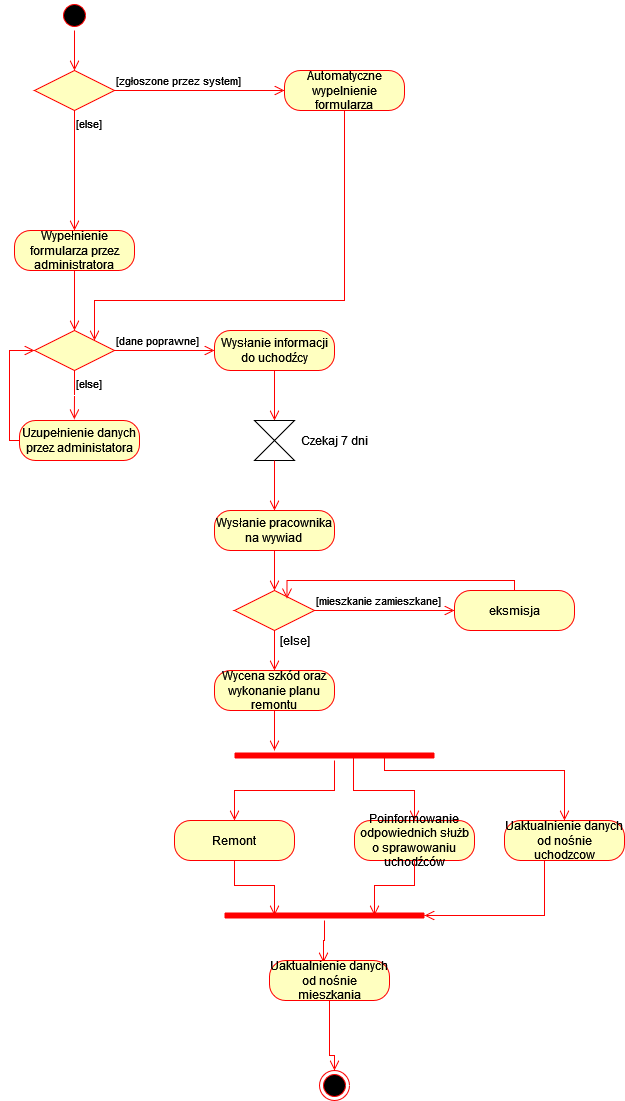

The diagram above was exported from draw.io. Its source (the exported page's mxGraphModel, read from the mxfile embedded in the PNG):
<mxGraphModel dx="886" dy="747" grid="1" gridSize="10" guides="1" tooltips="1" connect="1" arrows="1" fold="1" page="1" pageScale="1" pageWidth="827" pageHeight="1169" math="0" shadow="0">
  <root>
    <mxCell id="0" />
    <mxCell id="1" parent="0" />
    <mxCell id="p36oAo-u4bpHEQn97YH8-1" value="" style="ellipse;html=1;shape=startState;fillColor=#000000;strokeColor=#ff0000;" vertex="1" parent="1">
      <mxGeometry x="405" y="60" width="30" height="30" as="geometry" />
    </mxCell>
    <mxCell id="p36oAo-u4bpHEQn97YH8-2" value="" style="edgeStyle=orthogonalEdgeStyle;html=1;verticalAlign=bottom;endArrow=open;endSize=8;strokeColor=#ff0000;rounded=0;entryX=0.5;entryY=0;entryDx=0;entryDy=0;" edge="1" source="p36oAo-u4bpHEQn97YH8-1" parent="1" target="p36oAo-u4bpHEQn97YH8-5">
      <mxGeometry relative="1" as="geometry">
        <mxPoint x="425" y="110" as="targetPoint" />
      </mxGeometry>
    </mxCell>
    <mxCell id="p36oAo-u4bpHEQn97YH8-5" value="" style="rhombus;whiteSpace=wrap;html=1;fillColor=#ffffc0;strokeColor=#ff0000;" vertex="1" parent="1">
      <mxGeometry x="380" y="130" width="80" height="40" as="geometry" />
    </mxCell>
    <mxCell id="p36oAo-u4bpHEQn97YH8-6" value="[zgłoszone przez system]" style="edgeStyle=orthogonalEdgeStyle;html=1;align=left;verticalAlign=bottom;endArrow=open;endSize=8;strokeColor=#ff0000;rounded=0;entryX=0;entryY=0.5;entryDx=0;entryDy=0;" edge="1" source="p36oAo-u4bpHEQn97YH8-5" parent="1" target="p36oAo-u4bpHEQn97YH8-8">
      <mxGeometry x="-1" relative="1" as="geometry">
        <mxPoint x="620" y="150" as="targetPoint" />
      </mxGeometry>
    </mxCell>
    <mxCell id="p36oAo-u4bpHEQn97YH8-7" value="[else]" style="edgeStyle=orthogonalEdgeStyle;html=1;align=left;verticalAlign=top;endArrow=open;endSize=8;strokeColor=#ff0000;rounded=0;entryX=0.5;entryY=0;entryDx=0;entryDy=0;" edge="1" source="p36oAo-u4bpHEQn97YH8-5" parent="1" target="p36oAo-u4bpHEQn97YH8-10">
      <mxGeometry x="-1" relative="1" as="geometry">
        <mxPoint x="420" y="250" as="targetPoint" />
        <Array as="points">
          <mxPoint x="420" y="220" />
          <mxPoint x="420" y="220" />
        </Array>
      </mxGeometry>
    </mxCell>
    <mxCell id="p36oAo-u4bpHEQn97YH8-8" value="Automatyczne wypelnienie formularza" style="rounded=1;whiteSpace=wrap;html=1;arcSize=40;fontColor=#000000;fillColor=#ffffc0;strokeColor=#ff0000;" vertex="1" parent="1">
      <mxGeometry x="630" y="130" width="120" height="40" as="geometry" />
    </mxCell>
    <mxCell id="p36oAo-u4bpHEQn97YH8-9" value="" style="edgeStyle=orthogonalEdgeStyle;html=1;verticalAlign=bottom;endArrow=open;endSize=8;strokeColor=#ff0000;rounded=0;entryX=1;entryY=0;entryDx=0;entryDy=0;" edge="1" source="p36oAo-u4bpHEQn97YH8-8" parent="1" target="p36oAo-u4bpHEQn97YH8-12">
      <mxGeometry relative="1" as="geometry">
        <mxPoint x="690" y="220" as="targetPoint" />
        <Array as="points">
          <mxPoint x="690" y="360" />
          <mxPoint x="440" y="360" />
        </Array>
      </mxGeometry>
    </mxCell>
    <mxCell id="p36oAo-u4bpHEQn97YH8-10" value="Wypełnienie formularza przez administratora" style="rounded=1;whiteSpace=wrap;html=1;arcSize=40;fontColor=#000000;fillColor=#ffffc0;strokeColor=#ff0000;" vertex="1" parent="1">
      <mxGeometry x="360" y="290" width="120" height="40" as="geometry" />
    </mxCell>
    <mxCell id="p36oAo-u4bpHEQn97YH8-11" value="" style="edgeStyle=orthogonalEdgeStyle;html=1;verticalAlign=bottom;endArrow=open;endSize=8;strokeColor=#ff0000;rounded=0;" edge="1" source="p36oAo-u4bpHEQn97YH8-10" parent="1">
      <mxGeometry relative="1" as="geometry">
        <mxPoint x="420" y="390" as="targetPoint" />
      </mxGeometry>
    </mxCell>
    <mxCell id="p36oAo-u4bpHEQn97YH8-12" value="" style="rhombus;whiteSpace=wrap;html=1;fillColor=#ffffc0;strokeColor=#ff0000;" vertex="1" parent="1">
      <mxGeometry x="380" y="390" width="80" height="40" as="geometry" />
    </mxCell>
    <mxCell id="p36oAo-u4bpHEQn97YH8-13" value="[dane poprawne]" style="edgeStyle=orthogonalEdgeStyle;html=1;align=left;verticalAlign=bottom;endArrow=open;endSize=8;strokeColor=#ff0000;rounded=0;entryX=0;entryY=0.5;entryDx=0;entryDy=0;" edge="1" source="p36oAo-u4bpHEQn97YH8-12" parent="1" target="p36oAo-u4bpHEQn97YH8-18">
      <mxGeometry x="-1" relative="1" as="geometry">
        <mxPoint x="550" y="410" as="targetPoint" />
      </mxGeometry>
    </mxCell>
    <mxCell id="p36oAo-u4bpHEQn97YH8-14" value="[else]" style="edgeStyle=orthogonalEdgeStyle;html=1;align=left;verticalAlign=top;endArrow=open;endSize=8;strokeColor=#ff0000;rounded=0;entryX=0.457;entryY=-0.03;entryDx=0;entryDy=0;entryPerimeter=0;" edge="1" source="p36oAo-u4bpHEQn97YH8-12" parent="1" target="p36oAo-u4bpHEQn97YH8-15">
      <mxGeometry x="-1" relative="1" as="geometry">
        <mxPoint x="420" y="480" as="targetPoint" />
        <Array as="points" />
      </mxGeometry>
    </mxCell>
    <mxCell id="p36oAo-u4bpHEQn97YH8-15" value="Uzupełnienie danych przez administatora" style="rounded=1;whiteSpace=wrap;html=1;arcSize=40;fontColor=#000000;fillColor=#ffffc0;strokeColor=#ff0000;" vertex="1" parent="1">
      <mxGeometry x="365" y="480" width="120" height="40" as="geometry" />
    </mxCell>
    <mxCell id="p36oAo-u4bpHEQn97YH8-16" value="" style="edgeStyle=orthogonalEdgeStyle;html=1;verticalAlign=bottom;endArrow=open;endSize=8;strokeColor=#ff0000;rounded=0;entryX=0;entryY=0.5;entryDx=0;entryDy=0;" edge="1" source="p36oAo-u4bpHEQn97YH8-15" parent="1" target="p36oAo-u4bpHEQn97YH8-12">
      <mxGeometry relative="1" as="geometry">
        <mxPoint x="320" y="380" as="targetPoint" />
        <Array as="points">
          <mxPoint x="355" y="500" />
          <mxPoint x="355" y="410" />
        </Array>
      </mxGeometry>
    </mxCell>
    <mxCell id="p36oAo-u4bpHEQn97YH8-18" value="Wysłanie informacji do uchodźcy " style="rounded=1;whiteSpace=wrap;html=1;arcSize=40;fontColor=#000000;fillColor=#ffffc0;strokeColor=#ff0000;" vertex="1" parent="1">
      <mxGeometry x="560" y="390" width="120" height="40" as="geometry" />
    </mxCell>
    <mxCell id="p36oAo-u4bpHEQn97YH8-19" value="" style="edgeStyle=orthogonalEdgeStyle;html=1;verticalAlign=bottom;endArrow=open;endSize=8;strokeColor=#ff0000;rounded=0;entryX=0.5;entryY=0;entryDx=0;entryDy=0;" edge="1" source="p36oAo-u4bpHEQn97YH8-18" parent="1" target="p36oAo-u4bpHEQn97YH8-20">
      <mxGeometry relative="1" as="geometry">
        <mxPoint x="620" y="480" as="targetPoint" />
      </mxGeometry>
    </mxCell>
    <mxCell id="p36oAo-u4bpHEQn97YH8-20" value="" style="shape=collate;whiteSpace=wrap;html=1;" vertex="1" parent="1">
      <mxGeometry x="600" y="480" width="40" height="40" as="geometry" />
    </mxCell>
    <mxCell id="p36oAo-u4bpHEQn97YH8-21" value="Czekaj 7 dni" style="text;html=1;align=center;verticalAlign=middle;resizable=0;points=[];autosize=1;strokeColor=none;fillColor=none;" vertex="1" parent="1">
      <mxGeometry x="640" y="490" width="80" height="20" as="geometry" />
    </mxCell>
    <mxCell id="p36oAo-u4bpHEQn97YH8-27" value="" style="edgeStyle=orthogonalEdgeStyle;html=1;verticalAlign=bottom;endArrow=open;endSize=8;strokeColor=#ff0000;rounded=0;entryX=0.5;entryY=0;entryDx=0;entryDy=0;exitX=0.5;exitY=1;exitDx=0;exitDy=0;" edge="1" parent="1" source="p36oAo-u4bpHEQn97YH8-20" target="p36oAo-u4bpHEQn97YH8-28">
      <mxGeometry relative="1" as="geometry">
        <mxPoint x="620" y="545" as="targetPoint" />
        <mxPoint x="630" y="440" as="sourcePoint" />
      </mxGeometry>
    </mxCell>
    <mxCell id="p36oAo-u4bpHEQn97YH8-28" value="&lt;div&gt;Wysłanie pracownika&lt;/div&gt;&lt;div&gt;na wywiad&lt;br&gt;&lt;/div&gt;" style="rounded=1;whiteSpace=wrap;html=1;arcSize=40;fontColor=#000000;fillColor=#ffffc0;strokeColor=#ff0000;" vertex="1" parent="1">
      <mxGeometry x="560" y="570" width="120" height="40" as="geometry" />
    </mxCell>
    <mxCell id="p36oAo-u4bpHEQn97YH8-29" value="" style="edgeStyle=orthogonalEdgeStyle;html=1;verticalAlign=bottom;endArrow=open;endSize=8;strokeColor=#ff0000;rounded=0;entryX=0.5;entryY=0;entryDx=0;entryDy=0;" edge="1" source="p36oAo-u4bpHEQn97YH8-28" parent="1" target="p36oAo-u4bpHEQn97YH8-32">
      <mxGeometry relative="1" as="geometry">
        <mxPoint x="620" y="640" as="targetPoint" />
      </mxGeometry>
    </mxCell>
    <mxCell id="p36oAo-u4bpHEQn97YH8-32" value="" style="rhombus;whiteSpace=wrap;html=1;fillColor=#ffffc0;strokeColor=#ff0000;" vertex="1" parent="1">
      <mxGeometry x="580" y="650" width="80" height="40" as="geometry" />
    </mxCell>
    <mxCell id="p36oAo-u4bpHEQn97YH8-33" value="[mieszkanie zamieszkane]" style="edgeStyle=orthogonalEdgeStyle;html=1;align=left;verticalAlign=bottom;endArrow=open;endSize=8;strokeColor=#ff0000;rounded=0;entryX=0;entryY=0.5;entryDx=0;entryDy=0;" edge="1" source="p36oAo-u4bpHEQn97YH8-32" parent="1" target="p36oAo-u4bpHEQn97YH8-37">
      <mxGeometry x="-1" relative="1" as="geometry">
        <mxPoint x="730" y="670" as="targetPoint" />
      </mxGeometry>
    </mxCell>
    <mxCell id="p36oAo-u4bpHEQn97YH8-34" value="" style="edgeStyle=orthogonalEdgeStyle;html=1;align=left;verticalAlign=top;endArrow=open;endSize=8;strokeColor=#ff0000;rounded=0;entryX=0.5;entryY=0;entryDx=0;entryDy=0;" edge="1" source="p36oAo-u4bpHEQn97YH8-32" parent="1" target="p36oAo-u4bpHEQn97YH8-46">
      <mxGeometry x="-1" relative="1" as="geometry">
        <mxPoint x="620" y="770" as="targetPoint" />
        <Array as="points" />
      </mxGeometry>
    </mxCell>
    <mxCell id="p36oAo-u4bpHEQn97YH8-37" value="eksmisja" style="rounded=1;whiteSpace=wrap;html=1;arcSize=40;fontColor=#000000;fillColor=#ffffc0;strokeColor=#ff0000;" vertex="1" parent="1">
      <mxGeometry x="800" y="650" width="120" height="40" as="geometry" />
    </mxCell>
    <mxCell id="p36oAo-u4bpHEQn97YH8-38" value="" style="edgeStyle=orthogonalEdgeStyle;html=1;verticalAlign=bottom;endArrow=open;endSize=8;strokeColor=#ff0000;rounded=0;entryX=0.656;entryY=0.203;entryDx=0;entryDy=0;entryPerimeter=0;" edge="1" source="p36oAo-u4bpHEQn97YH8-37" parent="1" target="p36oAo-u4bpHEQn97YH8-32">
      <mxGeometry relative="1" as="geometry">
        <mxPoint x="710" y="630" as="targetPoint" />
        <Array as="points">
          <mxPoint x="860" y="640" />
          <mxPoint x="633" y="640" />
        </Array>
      </mxGeometry>
    </mxCell>
    <mxCell id="p36oAo-u4bpHEQn97YH8-39" value="[else]" style="text;html=1;align=center;verticalAlign=middle;resizable=0;points=[];autosize=1;strokeColor=none;fillColor=none;" vertex="1" parent="1">
      <mxGeometry x="615" y="690" width="50" height="20" as="geometry" />
    </mxCell>
    <mxCell id="p36oAo-u4bpHEQn97YH8-46" value="Wycena szkód oraz wykonanie planu remontu" style="rounded=1;whiteSpace=wrap;html=1;arcSize=40;fontColor=#000000;fillColor=#ffffc0;strokeColor=#ff0000;" vertex="1" parent="1">
      <mxGeometry x="560" y="730" width="120" height="40" as="geometry" />
    </mxCell>
    <mxCell id="p36oAo-u4bpHEQn97YH8-47" value="" style="edgeStyle=orthogonalEdgeStyle;html=1;verticalAlign=bottom;endArrow=open;endSize=8;strokeColor=#ff0000;rounded=0;" edge="1" source="p36oAo-u4bpHEQn97YH8-46" parent="1">
      <mxGeometry relative="1" as="geometry">
        <mxPoint x="620" y="810" as="targetPoint" />
      </mxGeometry>
    </mxCell>
    <mxCell id="p36oAo-u4bpHEQn97YH8-48" value="" style="shape=line;html=1;strokeWidth=6;strokeColor=#ff0000;" vertex="1" parent="1">
      <mxGeometry x="580" y="810" width="200" height="10" as="geometry" />
    </mxCell>
    <mxCell id="p36oAo-u4bpHEQn97YH8-49" value="" style="edgeStyle=orthogonalEdgeStyle;html=1;verticalAlign=bottom;endArrow=open;endSize=8;strokeColor=#ff0000;rounded=0;entryX=0.5;entryY=0;entryDx=0;entryDy=0;" edge="1" source="p36oAo-u4bpHEQn97YH8-48" parent="1" target="p36oAo-u4bpHEQn97YH8-50">
      <mxGeometry relative="1" as="geometry">
        <mxPoint x="680" y="890" as="targetPoint" />
      </mxGeometry>
    </mxCell>
    <mxCell id="p36oAo-u4bpHEQn97YH8-50" value="Remont" style="rounded=1;whiteSpace=wrap;html=1;arcSize=40;fontColor=#000000;fillColor=#ffffc0;strokeColor=#ff0000;" vertex="1" parent="1">
      <mxGeometry x="520" y="880" width="120" height="40" as="geometry" />
    </mxCell>
    <mxCell id="p36oAo-u4bpHEQn97YH8-51" value="" style="edgeStyle=orthogonalEdgeStyle;html=1;verticalAlign=bottom;endArrow=open;endSize=8;strokeColor=#ff0000;rounded=0;entryX=0.25;entryY=0.5;entryDx=0;entryDy=0;entryPerimeter=0;" edge="1" source="p36oAo-u4bpHEQn97YH8-50" parent="1" target="p36oAo-u4bpHEQn97YH8-62">
      <mxGeometry relative="1" as="geometry">
        <mxPoint x="580" y="980" as="targetPoint" />
      </mxGeometry>
    </mxCell>
    <mxCell id="p36oAo-u4bpHEQn97YH8-53" value="" style="edgeStyle=orthogonalEdgeStyle;html=1;verticalAlign=bottom;endArrow=open;endSize=8;strokeColor=#ff0000;rounded=0;exitX=0.595;exitY=0.7;exitDx=0;exitDy=0;exitPerimeter=0;entryX=0.5;entryY=0;entryDx=0;entryDy=0;" edge="1" parent="1" source="p36oAo-u4bpHEQn97YH8-48" target="p36oAo-u4bpHEQn97YH8-54">
      <mxGeometry relative="1" as="geometry">
        <mxPoint x="760" y="880" as="targetPoint" />
        <mxPoint x="690" y="830" as="sourcePoint" />
      </mxGeometry>
    </mxCell>
    <mxCell id="p36oAo-u4bpHEQn97YH8-54" value="Poinformowanie odpowiednich służb o sprawowaniu uchodźców " style="rounded=1;whiteSpace=wrap;html=1;arcSize=40;fontColor=#000000;fillColor=#ffffc0;strokeColor=#ff0000;" vertex="1" parent="1">
      <mxGeometry x="700" y="880" width="120" height="40" as="geometry" />
    </mxCell>
    <mxCell id="p36oAo-u4bpHEQn97YH8-55" value="" style="edgeStyle=orthogonalEdgeStyle;html=1;verticalAlign=bottom;endArrow=open;endSize=8;strokeColor=#ff0000;rounded=0;entryX=0.75;entryY=0.5;entryDx=0;entryDy=0;entryPerimeter=0;" edge="1" source="p36oAo-u4bpHEQn97YH8-54" parent="1" target="p36oAo-u4bpHEQn97YH8-62">
      <mxGeometry relative="1" as="geometry">
        <mxPoint x="760" y="980" as="targetPoint" />
      </mxGeometry>
    </mxCell>
    <mxCell id="p36oAo-u4bpHEQn97YH8-62" value="" style="shape=line;html=1;strokeWidth=6;strokeColor=#ff0000;" vertex="1" parent="1">
      <mxGeometry x="570" y="970" width="200" height="10" as="geometry" />
    </mxCell>
    <mxCell id="p36oAo-u4bpHEQn97YH8-63" value="" style="edgeStyle=orthogonalEdgeStyle;html=1;verticalAlign=bottom;endArrow=open;endSize=8;strokeColor=#ff0000;rounded=0;entryX=0.45;entryY=0.05;entryDx=0;entryDy=0;entryPerimeter=0;" edge="1" source="p36oAo-u4bpHEQn97YH8-62" parent="1" target="p36oAo-u4bpHEQn97YH8-64">
      <mxGeometry relative="1" as="geometry">
        <mxPoint x="660" y="1060" as="targetPoint" />
      </mxGeometry>
    </mxCell>
    <mxCell id="p36oAo-u4bpHEQn97YH8-64" value="Uaktualnienie danych od nośnie mieszkania" style="rounded=1;whiteSpace=wrap;html=1;arcSize=40;fontColor=#000000;fillColor=#ffffc0;strokeColor=#ff0000;" vertex="1" parent="1">
      <mxGeometry x="615" y="1020" width="120" height="40" as="geometry" />
    </mxCell>
    <mxCell id="p36oAo-u4bpHEQn97YH8-65" value="" style="edgeStyle=orthogonalEdgeStyle;html=1;verticalAlign=bottom;endArrow=open;endSize=8;strokeColor=#ff0000;rounded=0;entryX=0.5;entryY=0;entryDx=0;entryDy=0;" edge="1" source="p36oAo-u4bpHEQn97YH8-64" parent="1" target="p36oAo-u4bpHEQn97YH8-70">
      <mxGeometry relative="1" as="geometry">
        <mxPoint x="670" y="1169" as="targetPoint" />
        <Array as="points">
          <mxPoint x="675" y="1115" />
          <mxPoint x="680" y="1115" />
        </Array>
      </mxGeometry>
    </mxCell>
    <mxCell id="p36oAo-u4bpHEQn97YH8-66" value="Uaktualnienie danych od nośnie uchodzcow" style="rounded=1;whiteSpace=wrap;html=1;arcSize=40;fontColor=#000000;fillColor=#ffffc0;strokeColor=#ff0000;" vertex="1" parent="1">
      <mxGeometry x="850" y="880" width="120" height="40" as="geometry" />
    </mxCell>
    <mxCell id="p36oAo-u4bpHEQn97YH8-68" value="" style="edgeStyle=orthogonalEdgeStyle;html=1;verticalAlign=bottom;endArrow=open;endSize=8;strokeColor=#ff0000;rounded=0;exitX=0.5;exitY=1;exitDx=0;exitDy=0;entryX=1;entryY=0.5;entryDx=0;entryDy=0;entryPerimeter=0;" edge="1" parent="1" source="p36oAo-u4bpHEQn97YH8-66" target="p36oAo-u4bpHEQn97YH8-62">
      <mxGeometry relative="1" as="geometry">
        <mxPoint x="680" y="1179" as="targetPoint" />
        <mxPoint x="685" y="1070" as="sourcePoint" />
        <Array as="points">
          <mxPoint x="890" y="920" />
          <mxPoint x="890" y="975" />
        </Array>
      </mxGeometry>
    </mxCell>
    <mxCell id="p36oAo-u4bpHEQn97YH8-69" value="" style="edgeStyle=orthogonalEdgeStyle;html=1;verticalAlign=bottom;endArrow=open;endSize=8;strokeColor=#ff0000;rounded=0;exitX=0.75;exitY=0.5;exitDx=0;exitDy=0;exitPerimeter=0;entryX=0.5;entryY=0;entryDx=0;entryDy=0;" edge="1" parent="1" source="p36oAo-u4bpHEQn97YH8-48" target="p36oAo-u4bpHEQn97YH8-66">
      <mxGeometry relative="1" as="geometry">
        <mxPoint x="770" y="890" as="targetPoint" />
        <mxPoint x="709" y="827" as="sourcePoint" />
        <Array as="points">
          <mxPoint x="730" y="830" />
          <mxPoint x="910" y="830" />
        </Array>
      </mxGeometry>
    </mxCell>
    <mxCell id="p36oAo-u4bpHEQn97YH8-70" value="" style="ellipse;html=1;shape=endState;fillColor=#000000;strokeColor=#ff0000;" vertex="1" parent="1">
      <mxGeometry x="665" y="1130" width="30" height="30" as="geometry" />
    </mxCell>
  </root>
</mxGraphModel>